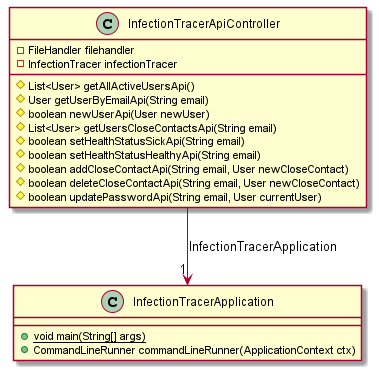

The diagram above was rendered by PlantUML. Its source (embedded in the PNG):
@startuml
class InfectionTracerApiController [[java:infectiontracer.rest.InfectionTracerApiController]] {
	-FileHandler filehandler
	-InfectionTracer infectionTracer
	#List<User> getAllActiveUsersApi()
	#User getUserByEmailApi(String email)
	#boolean newUserApi(User newUser)
	#List<User> getUsersCloseContactsApi(String email)
	#boolean setHealthStatusSickApi(String email)
	#boolean setHealthStatusHealthyApi(String email)
	#boolean addCloseContactApi(String email, User newCloseContact)
	#boolean deleteCloseContactApi(String email, User newCloseContact)
	#boolean updatePasswordApi(String email, User currentUser)
}
class InfectionTracerApplication [[java:infectiontracer.rest.InfectionTracerApplication]] {
	+{static}void main(String[] args)
	+CommandLineRunner commandLineRunner(ApplicationContext ctx)
}

InfectionTracerApiController --> "1" InfectionTracerApplication : InfectionTracerApplication
@enduml